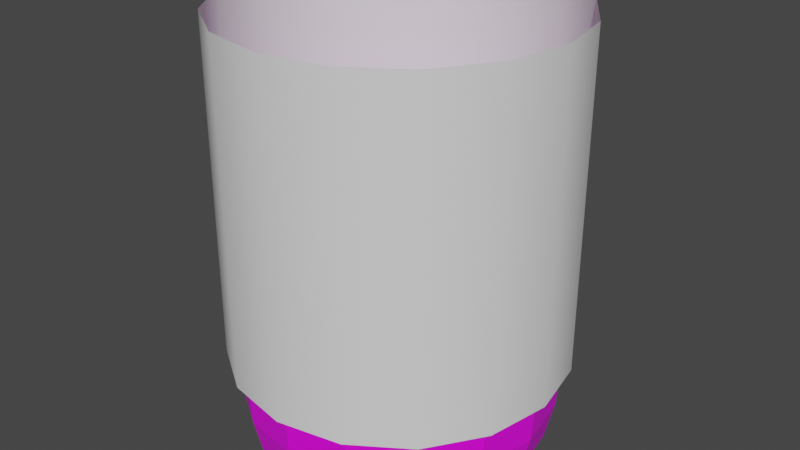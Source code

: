 # Source: Meshes.blend  (saved by Blender 3.3.6; exported with 4.5.12 LTS)
import bpy
from mathutils import Matrix  # noqa: F401  (used for matrix-valued properties, if any)

bpy.ops.wm.read_factory_settings(use_empty=True)
scene = bpy.context.scene
scene.name = 'Scene'

# ---- collections
col_collection = bpy.data.collections.new('Collection'); scene.collection.children.link(col_collection)

# ---- images (referenced by path relative to the original .blend; pixels are not part of the script)
import os
ASSET_DIR = os.environ.get("B2B_ASSET_DIR", "")  # directory of the original .blend (textures are referenced by path, not embedded)
HERE = os.path.dirname(os.path.abspath(__file__))  # packed textures are extracted next to this script under _unpacked/

def load_image(name, relpath, width, height, colorspace="sRGB"):
    """Load a texture the original file referenced (path relative to the .blend, or extracted next to this script)."""
    p = next((c for c in (os.path.join(HERE, relpath), os.path.join(ASSET_DIR, relpath)) if relpath and os.path.exists(c)), "")
    if p:
        img = bpy.data.images.load(p, check_existing=True)
        img.name = name
    else:  # same state as the original file: an image datablock whose file is absent (Cycles renders it pink)
        img = bpy.data.images.new(name, width, height)
        img.source = "FILE"
        img.filepath = "//" + (relpath or name)
    img.colorspace_settings.name = colorspace
    return img
img_blast_png = load_image('blast.png', 'Gab Aguiar Prod VFX Course/Assets/Textures/blast.png', 1024, 1024, 'sRGB')

# ---- materials (node trees are filled in below, after node groups)
mat_material_001 = bpy.data.materials.new('Material.001')
mat_material_001.use_transparent_shadow = False

# ---- material node trees
mat_material_001.use_nodes = True; mat_material_001.node_tree.nodes.clear()
_N = mat_material_001.node_tree.nodes; _L = mat_material_001.node_tree.links
n0 = _N.new('ShaderNodeBsdfPrincipled'); n0.name = 'Principled BSDF'; n0.location = (10, 300)
n0.distribution = 'GGX'
n0.subsurface_method = 'RANDOM_WALK_SKIN'
n0.inputs[3].default_value = 1.45
n0.inputs[27].default_value = (0.0, 0.0, 0.0, 1.0)
n0.inputs[28].default_value = 1.0
n1 = _N.new('ShaderNodeOutputMaterial'); n1.name = 'Material Output'; n1.location = (300, 300)
n2 = _N.new('ShaderNodeTexImage'); n2.name = 'Image Texture'; n2.location = (-280, 280)
n2.image = img_blast_png
_L.new(n0.outputs[0], n1.inputs[0])
_L.new(n2.outputs[0], n0.inputs[0])
n1.is_active_output = True

# ---- world
world_world = bpy.data.worlds.new('World'); scene.world = world_world
world_world.use_nodes = True; world_world.node_tree.nodes.clear()
_N = world_world.node_tree.nodes; _L = world_world.node_tree.links
n0 = _N.new('ShaderNodeOutputWorld'); n0.name = 'World Output'; n0.location = (300, 300)
n1 = _N.new('ShaderNodeBackground'); n1.name = 'Background'; n1.location = (10, 300)
n1.inputs[0].default_value = (0.05088, 0.05088, 0.05088, 1.0)
_L.new(n1.outputs[0], n0.inputs[0])
n0.is_active_output = True
world_world.color = (0.05088, 0.05088, 0.05088)
world_world.use_sun_shadow = False
world_world.sun_shadow_jitter_overblur = 0.0

# ---- meshes
me_cylinder = bpy.data.meshes.new('Cylinder')
me_cylinder.from_pydata([(0.0, 1.0, 0.0), (0.0, 1.0, 2.0), (0.3827, 0.9239, 0.0), (0.3827, 0.9239, 2.0), (0.7071, 0.7071, 0.0), (0.7071, 0.7071, 2.0), (0.9239, 0.3827, 0.0), (0.9239, 0.3827, 2.0), (1.0, 0.0, 0.0), (1.0, 0.0, 2.0), (0.9239, -0.3827, 0.0), (0.9239, -0.3827, 2.0), (0.7071, -0.7071, 0.0), (0.7071, -0.7071, 2.0), (0.3827, -0.9239, 0.0), (0.3827, -0.9239, 2.0), (0.0, -1.0, 0.0), (0.0, -1.0, 2.0), (-0.3827, -0.9239, 0.0), (-0.3827, -0.9239, 2.0), (-0.7071, -0.7071, 0.0), (-0.7071, -0.7071, 2.0), (-0.9239, -0.3827, 0.0), (-0.9239, -0.3827, 2.0), (-1.0, 0.0, 0.0), (-1.0, 0.0, 2.0), (-0.9239, 0.3827, 0.0), (-0.9239, 0.3827, 2.0), (-0.7071, 0.7071, 0.0), (-0.7071, 0.7071, 2.0), (-0.3827, 0.9239, 0.0), (-0.3827, 0.9239, 2.0)], [], [(0, 1, 3, 2), (2, 3, 5, 4), (4, 5, 7, 6), (6, 7, 9, 8), (8, 9, 11, 10), (10, 11, 13, 12), (12, 13, 15, 14), (14, 15, 17, 16), (16, 17, 19, 18), (18, 19, 21, 20), (20, 21, 23, 22), (22, 23, 25, 24), (24, 25, 27, 26), (26, 27, 29, 28), (28, 29, 31, 30), (30, 31, 1, 0)])
me_cylinder.polygons.foreach_set('use_smooth', [True] * 16)
_uv = me_cylinder.uv_layers.new(name='UVMap')
_uv.uv.foreach_set('vector', [1.0, 0.009453, 1.0, 0.9905, 0.9375, 0.9905, 0.9375, 0.009453, 0.9375, 0.009453, 0.9375, 0.9905, 0.875, 0.9905, 0.875, 0.009453, 0.875, 0.009453, 0.875, 0.9905, 0.8125, 0.9905, 0.8125, 0.009453, 0.8125, 0.009453, 0.8125, 0.9905, 0.75, 0.9905, 0.75, 0.009453, 0.75, 0.009453, 0.75, 0.9905, 0.6875, 0.9905, 0.6875, 0.009453, 0.6875, 0.009453, 0.6875, 0.9905, 0.625, 0.9905, 0.625, 0.009453, 0.625, 0.009453, 0.625, 0.9905, 0.5625, 0.9905, 0.5625, 0.009453, 0.5625, 0.009453, 0.5625, 0.9905, 0.5, 0.9905, 0.5, 0.009453, 0.5, 0.009453, 0.5, 0.9905, 0.4375, 0.9905, 0.4375, 0.009453, 0.4375, 0.009453, 0.4375, 0.9905, 0.375, 0.9905, 0.375, 0.009453, 0.375, 0.009453, 0.375, 0.9905, 0.3125, 0.9905, 0.3125, 0.009453, 0.3125, 0.009453, 0.3125, 0.9905, 0.25, 0.9905, 0.25, 0.009453, 0.25, 0.009453, 0.25, 0.9905, 0.1875, 0.9905, 0.1875, 0.009453, 0.1875, 0.009453, 0.1875, 0.9905, 0.125, 0.9905, 0.125, 0.009453, 0.125, 0.009453, 0.125, 0.9905, 0.0625, 0.9905, 0.0625, 0.009453, 0.0625, 0.009453, 0.0625, 0.9905, 0.0, 0.9905, 0.0, 0.009453])
me_cylinder.update()
me_sphere_001 = bpy.data.meshes.new('Sphere.001')
me_sphere_001.from_pydata([(9.903e-09, 0.1842, 1.364), (9.903e-09, 0.3612, 1.277), (9.903e-09, 0.6675, 0.959), (9.903e-09, 0.8721, 0.5067), (9.903e-09, 0.9258, 0.2546), (9.903e-09, 0.9258, -0.2519), (0.07048, 0.1701, 1.364), (0.1382, 0.3337, 1.277), (0.2007, 0.4845, 1.139), (0.2554, 0.6167, 0.959), (0.3004, 0.7251, 0.7449), (0.3337, 0.8057, 0.5067), (0.3543, 0.8554, 0.2546), (0.3612, 0.8721, -0.00144), (0.3543, 0.8554, -0.2519), (0.3337, 0.8057, -0.488), (0.1302, 0.1302, 1.364), (0.2554, 0.2554, 1.277), (0.3708, 0.3708, 1.139), (0.472, 0.472, 0.959), (0.555, 0.555, 0.7449), (0.6167, 0.6167, 0.5067), (0.6547, 0.6547, 0.2546), (0.6675, 0.6675, -0.00144), (0.6547, 0.6547, -0.2519), (0.6167, 0.6167, -0.488), (0.1701, 0.07048, 1.364), (0.3337, 0.1382, 1.277), (0.4845, 0.2007, 1.139), (0.6167, 0.2554, 0.959), (0.7251, 0.3004, 0.7449), (0.8057, 0.3337, 0.5067), (0.8554, 0.3543, 0.2546), (0.8721, 0.3612, -0.00144), (0.8554, 0.3543, -0.2519), (0.8057, 0.3337, -0.488), (0.1842, -4.306e-08, 1.364), (0.3612, -3.603e-08, 1.277), (0.5244, -6.416e-08, 1.139), (0.6675, -7.823e-08, 0.959), (0.7849, -7.823e-08, 0.7449), (0.8721, -1.064e-07, 0.5067), (0.9258, -1.345e-07, 0.2546), (0.944, -1.345e-07, -0.00144), (0.9258, -1.345e-07, -0.2519), (0.8721, -1.064e-07, -0.488), (0.1701, -0.07048, 1.364), (0.3337, -0.1382, 1.277), (0.4845, -0.2007, 1.139), (0.6167, -0.2554, 0.959), (0.7251, -0.3004, 0.7449), (0.8057, -0.3337, 0.5067), (0.8554, -0.3543, 0.2546), (0.8721, -0.3612, -0.00144), (0.8554, -0.3543, -0.2519), (0.8057, -0.3337, -0.488), (0.1302, -0.1302, 1.364), (0.2554, -0.2554, 1.277), (0.3708, -0.3708, 1.139), (0.472, -0.472, 0.959), (0.555, -0.555, 0.7449), (0.6167, -0.6167, 0.5067), (0.6547, -0.6547, 0.2546), (0.6675, -0.6675, -0.00144), (0.6547, -0.6547, -0.2519), (0.6167, -0.6167, -0.488), (0.07048, -0.1701, 1.364), (0.1382, -0.3337, 1.277), (0.2007, -0.4845, 1.139), (0.2554, -0.6167, 0.959), (0.3004, -0.7251, 0.7449), (0.3337, -0.8057, 0.5067), (0.3543, -0.8554, 0.2546), (0.3612, -0.8721, -0.00144), (0.3543, -0.8554, -0.2519), (0.3337, -0.8057, -0.488), (-5.34e-08, -0.1842, 1.364), (-1.026e-07, -0.3612, 1.277), (-1.308e-07, -0.5244, 1.139), (-2.011e-07, -0.6675, 0.959), (-1.589e-07, -0.7849, 0.7449), (-2.152e-07, -0.8721, 0.5067), (-2.433e-07, -0.9258, 0.2546), (-3.277e-07, -0.944, -0.00144), (-2.433e-07, -0.9258, -0.2519), (-2.152e-07, -0.8721, -0.488), (-0.07048, -0.1701, 1.364), (-0.1382, -0.3337, 1.277), (-0.2007, -0.4845, 1.139), (-0.2554, -0.6167, 0.959), (-0.3004, -0.7251, 0.7449), (-0.3337, -0.8057, 0.5067), (-0.3543, -0.8554, 0.2546), (-0.3612, -0.8721, -0.00144), (-0.3543, -0.8554, -0.2519), (-0.3337, -0.8057, -0.488), (-0.1302, -0.1302, 1.364), (-0.2554, -0.2554, 1.277), (-0.3708, -0.3708, 1.139), (-0.472, -0.472, 0.959), (-0.555, -0.555, 0.7449), (-0.6167, -0.6167, 0.5067), (-0.6547, -0.6547, 0.2546), (-0.6675, -0.6675, -0.00144), (-0.6547, -0.6547, -0.2519), (-0.6167, -0.6167, -0.488), (-0.1701, -0.07048, 1.364), (-0.3337, -0.1382, 1.277), (-0.4845, -0.2007, 1.139), (-0.6167, -0.2554, 0.959), (-0.7251, -0.3004, 0.7449), (-0.8057, -0.3337, 0.5067), (-0.8554, -0.3543, 0.2546), (-0.8721, -0.3612, -0.00144), (-0.8554, -0.3543, -0.2519), (-0.8057, -0.3337, -0.488), (9.903e-09, 6.173e-09, 1.394), (-0.1842, 8.354e-08, 1.364), (-0.3612, 1.75e-07, 1.277), (-0.5244, 1.89e-07, 1.139), (-0.6675, 3.156e-07, 0.959), (-0.7849, 3.156e-07, 0.7449), (-0.8721, 3.438e-07, 0.5067), (-0.9258, 3.719e-07, 0.2546), (-0.944, 4.844e-07, -0.00144), (-0.9258, 3.719e-07, -0.2519), (-0.8721, 3.438e-07, -0.488), (-0.1701, 0.07048, 1.364), (-0.3337, 0.1382, 1.277), (-0.4845, 0.2007, 1.139), (-0.6167, 0.2554, 0.959), (-0.7251, 0.3004, 0.7449), (-0.8057, 0.3337, 0.5067), (-0.8554, 0.3543, 0.2546), (-0.8721, 0.3612, -0.00144), (-0.8554, 0.3543, -0.2519), (-0.8057, 0.3337, -0.488), (-0.1302, 0.1302, 1.364), (-0.2554, 0.2554, 1.277), (-0.3708, 0.3708, 1.139), (-0.472, 0.472, 0.959), (-0.555, 0.555, 0.7449), (-0.6167, 0.6167, 0.5067), (-0.6547, 0.6547, 0.2546), (-0.6675, 0.6675, -0.00144), (-0.6547, 0.6547, -0.2519), (-0.6167, 0.6167, -0.488), (-0.07048, 0.1701, 1.364), (-0.1382, 0.3337, 1.277), (-0.2007, 0.4845, 1.139), (-0.2554, 0.6167, 0.959), (-0.3004, 0.7251, 0.7449), (-0.3337, 0.8057, 0.5067), (-0.3543, 0.8554, 0.2546), (-0.3612, 0.8721, -0.00144), (-0.3543, 0.8554, -0.2519), (-0.3337, 0.8057, -0.488), (2.35e-07, 0.5244, 1.139), (4.319e-07, 0.7849, 0.7449), (6.007e-07, 0.944, -0.00144), (4.882e-07, 0.8721, -0.488)], [], [(157, 1, 7, 8), (2, 157, 8, 9), (158, 2, 9, 10), (3, 158, 10, 11), (4, 3, 11, 12), (159, 4, 12, 13), (0, 116, 6), (5, 159, 13, 14), (1, 0, 6, 7), (160, 5, 14, 15), (14, 13, 23, 24), (7, 6, 16, 17), (15, 14, 24, 25), (8, 7, 17, 18), (9, 8, 18, 19), (10, 9, 19, 20), (11, 10, 20, 21), (12, 11, 21, 22), (13, 12, 22, 23), (6, 116, 16), (21, 20, 30, 31), (22, 21, 31, 32), (23, 22, 32, 33), (16, 116, 26), (24, 23, 33, 34), (17, 16, 26, 27), (25, 24, 34, 35), (18, 17, 27, 28), (19, 18, 28, 29), (20, 19, 29, 30), (35, 34, 44, 45), (28, 27, 37, 38), (29, 28, 38, 39), (30, 29, 39, 40), (31, 30, 40, 41), (32, 31, 41, 42), (33, 32, 42, 43), (26, 116, 36), (34, 33, 43, 44), (27, 26, 36, 37), (42, 41, 51, 52), (43, 42, 52, 53), (36, 116, 46), (44, 43, 53, 54), (37, 36, 46, 47), (45, 44, 54, 55), (38, 37, 47, 48), (39, 38, 48, 49), (40, 39, 49, 50), (41, 40, 50, 51), (48, 47, 57, 58), (49, 48, 58, 59), (50, 49, 59, 60), (51, 50, 60, 61), (52, 51, 61, 62), (53, 52, 62, 63), (46, 116, 56), (54, 53, 63, 64), (47, 46, 56, 57), (55, 54, 64, 65), (62, 61, 71, 72), (63, 62, 72, 73), (56, 116, 66), (64, 63, 73, 74), (57, 56, 66, 67), (65, 64, 74, 75), (58, 57, 67, 68), (59, 58, 68, 69), (60, 59, 69, 70), (61, 60, 70, 71), (69, 68, 78, 79), (70, 69, 79, 80), (71, 70, 80, 81), (72, 71, 81, 82), (73, 72, 82, 83), (66, 116, 76), (74, 73, 83, 84), (67, 66, 76, 77), (75, 74, 84, 85), (68, 67, 77, 78), (83, 82, 92, 93), (76, 116, 86), (84, 83, 93, 94), (77, 76, 86, 87), (85, 84, 94, 95), (78, 77, 87, 88), (79, 78, 88, 89), (80, 79, 89, 90), (81, 80, 90, 91), (82, 81, 91, 92), (89, 88, 98, 99), (90, 89, 99, 100), (91, 90, 100, 101), (92, 91, 101, 102), (93, 92, 102, 103), (86, 116, 96), (94, 93, 103, 104), (87, 86, 96, 97), (95, 94, 104, 105), (88, 87, 97, 98), (103, 102, 112, 113), (96, 116, 106), (104, 103, 113, 114), (97, 96, 106, 107), (105, 104, 114, 115), (98, 97, 107, 108), (99, 98, 108, 109), (100, 99, 109, 110), (101, 100, 110, 111), (102, 101, 111, 112), (110, 109, 120, 121), (111, 110, 121, 122), (112, 111, 122, 123), (113, 112, 123, 124), (106, 116, 117), (114, 113, 124, 125), (107, 106, 117, 118), (115, 114, 125, 126), (108, 107, 118, 119), (109, 108, 119, 120), (125, 124, 134, 135), (118, 117, 127, 128), (126, 125, 135, 136), (119, 118, 128, 129), (120, 119, 129, 130), (121, 120, 130, 131), (122, 121, 131, 132), (123, 122, 132, 133), (124, 123, 133, 134), (117, 116, 127), (132, 131, 141, 142), (133, 132, 142, 143), (134, 133, 143, 144), (127, 116, 137), (135, 134, 144, 145), (128, 127, 137, 138), (136, 135, 145, 146), (129, 128, 138, 139), (130, 129, 139, 140), (131, 130, 140, 141), (138, 137, 147, 148), (146, 145, 155, 156), (139, 138, 148, 149), (140, 139, 149, 150), (141, 140, 150, 151), (142, 141, 151, 152), (143, 142, 152, 153), (144, 143, 153, 154), (137, 116, 147), (145, 144, 154, 155), (152, 151, 158, 3), (153, 152, 3, 4), (154, 153, 4, 159), (147, 116, 0), (155, 154, 159, 5), (148, 147, 0, 1), (156, 155, 5, 160), (149, 148, 1, 157), (150, 149, 157, 2), (151, 150, 2, 158)])
_uv = me_sphere_001.uv_layers.new(name='UVMap')
_uv.uv.foreach_set('vector', [0.433, 0.6194, 0.4477, 0.5974, 0.4896, 0.6127, 0.4844, 0.6388, 0.4181, 0.6409, 0.433, 0.6194, 0.4844, 0.6388, 0.4787, 0.6656, 0.4011, 0.6674, 0.4181, 0.6409, 0.4787, 0.6656, 0.4735, 0.6947, 0.3799, 0.699, 0.4011, 0.6674, 0.4735, 0.6947, 0.4659, 0.7324, 0.3598, 0.7288, 0.3799, 0.699, 0.4659, 0.7324, 0.4589, 0.7682, 0.3374, 0.7661, 0.3598, 0.7288, 0.4589, 0.7682, 0.4525, 0.8083, 0.465, 0.5701, 0.5071, 0.4996, 0.4952, 0.5809, 0.3114, 0.8092, 0.3374, 0.7661, 0.4525, 0.8083, 0.4449, 0.8582, 0.4477, 0.5974, 0.465, 0.5701, 0.4952, 0.5809, 0.4896, 0.6127, 0.2641, 0.8901, 0.3114, 0.8092, 0.4449, 0.8582, 0.4356, 0.9357, 0.4449, 0.8582, 0.4525, 0.8083, 0.5734, 0.8051, 0.5837, 0.852, 0.4896, 0.6127, 0.4952, 0.5809, 0.5272, 0.5792, 0.5343, 0.6108, 0.4356, 0.9357, 0.4449, 0.8582, 0.5837, 0.852, 0.6023, 0.9299, 0.4844, 0.6388, 0.4896, 0.6127, 0.5343, 0.6108, 0.5394, 0.6368, 0.4787, 0.6656, 0.4844, 0.6388, 0.5394, 0.6368, 0.5445, 0.6631, 0.4735, 0.6947, 0.4787, 0.6656, 0.5445, 0.6631, 0.5503, 0.6927, 0.4659, 0.7324, 0.4735, 0.6947, 0.5503, 0.6927, 0.5577, 0.7298, 0.4589, 0.7682, 0.4659, 0.7324, 0.5577, 0.7298, 0.5646, 0.7643, 0.4525, 0.8083, 0.4589, 0.7682, 0.5646, 0.7643, 0.5734, 0.8051, 0.4952, 0.5809, 0.5071, 0.4996, 0.5272, 0.5792, 0.5577, 0.7298, 0.5503, 0.6927, 0.6206, 0.6614, 0.6413, 0.6928, 0.5646, 0.7643, 0.5577, 0.7298, 0.6413, 0.6928, 0.6605, 0.7219, 0.5734, 0.8051, 0.5646, 0.7643, 0.6605, 0.7219, 0.6838, 0.7567, 0.5272, 0.5792, 0.5071, 0.4996, 0.5561, 0.5655, 0.5837, 0.852, 0.5734, 0.8051, 0.6838, 0.7567, 0.7106, 0.7963, 0.5343, 0.6108, 0.5272, 0.5792, 0.5561, 0.5655, 0.5747, 0.5919, 0.6023, 0.9299, 0.5837, 0.852, 0.7106, 0.7963, 0.7572, 0.8627, 0.5394, 0.6368, 0.5343, 0.6108, 0.5747, 0.5919, 0.5894, 0.6139, 0.5445, 0.6631, 0.5394, 0.6368, 0.5894, 0.6139, 0.604, 0.6362, 0.5503, 0.6927, 0.5445, 0.6631, 0.604, 0.6362, 0.6206, 0.6614, 0.7572, 0.8627, 0.7106, 0.7963, 0.8078, 0.6969, 0.8768, 0.7412, 0.5894, 0.6139, 0.5747, 0.5919, 0.6049, 0.559, 0.6268, 0.5737, 0.604, 0.6362, 0.5894, 0.6139, 0.6268, 0.5737, 0.6488, 0.5887, 0.6206, 0.6614, 0.604, 0.6362, 0.6488, 0.5887, 0.6736, 0.6058, 0.6413, 0.6928, 0.6206, 0.6614, 0.6736, 0.6058, 0.7046, 0.6269, 0.6605, 0.7219, 0.6413, 0.6928, 0.7046, 0.6269, 0.7333, 0.6466, 0.6838, 0.7567, 0.6605, 0.7219, 0.7333, 0.6466, 0.7681, 0.6703, 0.5561, 0.5655, 0.5071, 0.4996, 0.5776, 0.5417, 0.7106, 0.7963, 0.6838, 0.7567, 0.7681, 0.6703, 0.8078, 0.6969, 0.5747, 0.5919, 0.5561, 0.5655, 0.5776, 0.5417, 0.6049, 0.559, 0.7333, 0.6466, 0.7046, 0.6269, 0.7382, 0.542, 0.7723, 0.5494, 0.7681, 0.6703, 0.7333, 0.6466, 0.7723, 0.5494, 0.8135, 0.5581, 0.5776, 0.5417, 0.5071, 0.4996, 0.5884, 0.5115, 0.8078, 0.6969, 0.7681, 0.6703, 0.8135, 0.5581, 0.8607, 0.5677, 0.6049, 0.559, 0.5776, 0.5417, 0.5884, 0.5115, 0.6202, 0.5171, 0.8768, 0.7412, 0.8078, 0.6969, 0.8607, 0.5677, 0.9419, 0.5825, 0.6268, 0.5737, 0.6049, 0.559, 0.6202, 0.5171, 0.6461, 0.5223, 0.6488, 0.5887, 0.6268, 0.5737, 0.6461, 0.5223, 0.672, 0.5278, 0.6736, 0.6058, 0.6488, 0.5887, 0.672, 0.5278, 0.7014, 0.5342, 0.7046, 0.6269, 0.6736, 0.6058, 0.7014, 0.5342, 0.7382, 0.542, 0.6461, 0.5223, 0.6202, 0.5171, 0.6183, 0.4725, 0.6442, 0.4674, 0.672, 0.5278, 0.6461, 0.5223, 0.6442, 0.4674, 0.6703, 0.4626, 0.7014, 0.5342, 0.672, 0.5278, 0.6703, 0.4626, 0.7, 0.4573, 0.7382, 0.542, 0.7014, 0.5342, 0.7, 0.4573, 0.737, 0.4505, 0.7723, 0.5494, 0.7382, 0.542, 0.737, 0.4505, 0.7714, 0.4444, 0.8135, 0.5581, 0.7723, 0.5494, 0.7714, 0.4444, 0.813, 0.4368, 0.5884, 0.5115, 0.5071, 0.4996, 0.5868, 0.4796, 0.8607, 0.5677, 0.8135, 0.5581, 0.813, 0.4368, 0.8606, 0.4275, 0.6202, 0.5171, 0.5884, 0.5115, 0.5868, 0.4796, 0.6183, 0.4725, 0.9419, 0.5825, 0.8607, 0.5677, 0.8606, 0.4275, 0.9419, 0.41, 0.7714, 0.4444, 0.737, 0.4505, 0.701, 0.3662, 0.7306, 0.3474, 0.813, 0.4368, 0.7714, 0.4444, 0.7306, 0.3474, 0.7663, 0.3243, 0.5868, 0.4796, 0.5071, 0.4996, 0.573, 0.4506, 0.8606, 0.4275, 0.813, 0.4368, 0.7663, 0.3243, 0.8069, 0.2973, 0.6183, 0.4725, 0.5868, 0.4796, 0.573, 0.4506, 0.5995, 0.4321, 0.9419, 0.41, 0.8606, 0.4275, 0.8069, 0.2973, 0.8759, 0.2497, 0.6442, 0.4674, 0.6183, 0.4725, 0.5995, 0.4321, 0.6215, 0.4174, 0.6703, 0.4626, 0.6442, 0.4674, 0.6215, 0.4174, 0.6439, 0.403, 0.7, 0.4573, 0.6703, 0.4626, 0.6439, 0.403, 0.6693, 0.3867, 0.737, 0.4505, 0.7, 0.4573, 0.6693, 0.3867, 0.701, 0.3662, 0.6439, 0.403, 0.6215, 0.4174, 0.5814, 0.3799, 0.5966, 0.3579, 0.6693, 0.3867, 0.6439, 0.403, 0.5966, 0.3579, 0.6139, 0.3331, 0.701, 0.3662, 0.6693, 0.3867, 0.6139, 0.3331, 0.6355, 0.302, 0.7306, 0.3474, 0.701, 0.3662, 0.6355, 0.302, 0.6557, 0.2731, 0.7663, 0.3243, 0.7306, 0.3474, 0.6557, 0.2731, 0.6799, 0.2379, 0.573, 0.4506, 0.5071, 0.4996, 0.5493, 0.4291, 0.8069, 0.2973, 0.7663, 0.3243, 0.6799, 0.2379, 0.7072, 0.1971, 0.5995, 0.4321, 0.573, 0.4506, 0.5493, 0.4291, 0.5667, 0.4018, 0.8759, 0.2497, 0.8069, 0.2973, 0.7072, 0.1971, 0.7532, 0.1261, 0.6215, 0.4174, 0.5995, 0.4321, 0.5667, 0.4018, 0.5814, 0.3799, 0.6799, 0.2379, 0.6557, 0.2731, 0.5577, 0.2329, 0.5667, 0.1909, 0.5493, 0.4291, 0.5071, 0.4996, 0.5191, 0.4183, 0.7072, 0.1971, 0.6799, 0.2379, 0.5667, 0.1909, 0.5764, 0.1423, 0.5667, 0.4018, 0.5493, 0.4291, 0.5191, 0.4183, 0.5247, 0.3864, 0.7532, 0.1261, 0.7072, 0.1971, 0.5764, 0.1423, 0.5919, 0.05851, 0.5814, 0.3799, 0.5667, 0.4018, 0.5247, 0.3864, 0.53, 0.3604, 0.5966, 0.3579, 0.5814, 0.3799, 0.53, 0.3604, 0.5356, 0.3343, 0.6139, 0.3331, 0.5966, 0.3579, 0.5356, 0.3343, 0.5421, 0.3047, 0.6355, 0.302, 0.6139, 0.3331, 0.5421, 0.3047, 0.5501, 0.2675, 0.6557, 0.2731, 0.6355, 0.302, 0.5501, 0.2675, 0.5577, 0.2329, 0.5356, 0.3343, 0.53, 0.3604, 0.475, 0.3622, 0.4701, 0.3359, 0.5421, 0.3047, 0.5356, 0.3343, 0.4701, 0.3359, 0.4647, 0.306, 0.5501, 0.2675, 0.5421, 0.3047, 0.4647, 0.306, 0.4579, 0.2684, 0.5577, 0.2329, 0.5501, 0.2675, 0.4579, 0.2684, 0.4516, 0.2333, 0.5667, 0.1909, 0.5577, 0.2329, 0.4516, 0.2333, 0.4437, 0.1908, 0.5191, 0.4183, 0.5071, 0.4996, 0.4871, 0.4199, 0.5764, 0.1423, 0.5667, 0.1909, 0.4437, 0.1908, 0.4339, 0.1417, 0.5247, 0.3864, 0.5191, 0.4183, 0.4871, 0.4199, 0.4801, 0.3883, 0.5919, 0.05851, 0.5764, 0.1423, 0.4339, 0.1417, 0.4162, 0.05768, 0.53, 0.3604, 0.5247, 0.3864, 0.4801, 0.3883, 0.475, 0.3622, 0.4437, 0.1908, 0.4516, 0.2333, 0.3534, 0.2745, 0.3296, 0.238, 0.4871, 0.4199, 0.5071, 0.4996, 0.4581, 0.4336, 0.4339, 0.1417, 0.4437, 0.1908, 0.3296, 0.238, 0.3015, 0.196, 0.4801, 0.3883, 0.4871, 0.4199, 0.4581, 0.4336, 0.4395, 0.4071, 0.4162, 0.05768, 0.4339, 0.1417, 0.3015, 0.196, 0.2528, 0.1245, 0.475, 0.3622, 0.4801, 0.3883, 0.4395, 0.4071, 0.4248, 0.385, 0.4701, 0.3359, 0.475, 0.3622, 0.4248, 0.385, 0.4102, 0.3624, 0.4647, 0.306, 0.4701, 0.3359, 0.4102, 0.3624, 0.3936, 0.3368, 0.4579, 0.2684, 0.4647, 0.306, 0.3936, 0.3368, 0.3728, 0.3047, 0.4516, 0.2333, 0.4579, 0.2684, 0.3728, 0.3047, 0.3534, 0.2745, 0.3936, 0.3368, 0.4102, 0.3624, 0.365, 0.41, 0.3398, 0.3927, 0.3728, 0.3047, 0.3936, 0.3368, 0.3398, 0.3927, 0.3081, 0.3709, 0.3534, 0.2745, 0.3728, 0.3047, 0.3081, 0.3709, 0.2784, 0.3505, 0.3296, 0.238, 0.3534, 0.2745, 0.2784, 0.3505, 0.2421, 0.3258, 0.4581, 0.4336, 0.5071, 0.4996, 0.4366, 0.4574, 0.3015, 0.196, 0.3296, 0.238, 0.2421, 0.3258, 0.1996, 0.2974, 0.4395, 0.4071, 0.4581, 0.4336, 0.4366, 0.4574, 0.4092, 0.44, 0.2528, 0.1245, 0.3015, 0.196, 0.1996, 0.2974, 0.1268, 0.2496, 0.4248, 0.385, 0.4395, 0.4071, 0.4092, 0.44, 0.3871, 0.4252, 0.4102, 0.3624, 0.4248, 0.385, 0.3871, 0.4252, 0.365, 0.41, 0.1996, 0.2974, 0.2421, 0.3258, 0.195, 0.441, 0.1444, 0.431, 0.4092, 0.44, 0.4366, 0.4574, 0.4258, 0.4876, 0.3939, 0.4821, 0.1268, 0.2496, 0.1996, 0.2974, 0.1444, 0.431, 0.05807, 0.4146, 0.3871, 0.4252, 0.4092, 0.44, 0.3939, 0.4821, 0.3678, 0.4769, 0.365, 0.41, 0.3871, 0.4252, 0.3678, 0.4769, 0.3415, 0.4713, 0.3398, 0.3927, 0.365, 0.41, 0.3415, 0.4713, 0.3115, 0.465, 0.3081, 0.3709, 0.3398, 0.3927, 0.3115, 0.465, 0.2738, 0.4572, 0.2784, 0.3505, 0.3081, 0.3709, 0.2738, 0.4572, 0.2384, 0.4498, 0.2421, 0.3258, 0.2784, 0.3505, 0.2384, 0.4498, 0.195, 0.441, 0.4366, 0.4574, 0.5071, 0.4996, 0.4258, 0.4876, 0.2738, 0.4572, 0.3115, 0.465, 0.3133, 0.5427, 0.2756, 0.55, 0.2384, 0.4498, 0.2738, 0.4572, 0.2756, 0.55, 0.2401, 0.5569, 0.195, 0.441, 0.2384, 0.4498, 0.2401, 0.5569, 0.1961, 0.5659, 0.4258, 0.4876, 0.5071, 0.4996, 0.4274, 0.5197, 0.1444, 0.431, 0.195, 0.441, 0.1961, 0.5659, 0.1452, 0.5764, 0.3939, 0.4821, 0.4258, 0.4876, 0.4274, 0.5197, 0.3958, 0.5267, 0.05807, 0.4146, 0.1444, 0.431, 0.1452, 0.5764, 0.05852, 0.595, 0.3678, 0.4769, 0.3939, 0.4821, 0.3958, 0.5267, 0.3698, 0.5319, 0.3415, 0.4713, 0.3678, 0.4769, 0.3698, 0.5319, 0.3434, 0.537, 0.3115, 0.465, 0.3415, 0.4713, 0.3434, 0.537, 0.3133, 0.5427, 0.3958, 0.5267, 0.4274, 0.5197, 0.4412, 0.5486, 0.4147, 0.5672, 0.05852, 0.595, 0.1452, 0.5764, 0.2033, 0.7107, 0.1301, 0.7626, 0.3698, 0.5319, 0.3958, 0.5267, 0.4147, 0.5672, 0.3927, 0.582, 0.3434, 0.537, 0.3698, 0.5319, 0.3927, 0.582, 0.3704, 0.5967, 0.3133, 0.5427, 0.3434, 0.537, 0.3704, 0.5967, 0.3449, 0.6137, 0.2756, 0.55, 0.3133, 0.5427, 0.3449, 0.6137, 0.3131, 0.6348, 0.2401, 0.5569, 0.2756, 0.55, 0.3131, 0.6348, 0.2837, 0.6542, 0.1961, 0.5659, 0.2401, 0.5569, 0.2837, 0.6542, 0.2453, 0.6813, 0.4274, 0.5197, 0.5071, 0.4996, 0.4412, 0.5486, 0.1452, 0.5764, 0.1961, 0.5659, 0.2453, 0.6813, 0.2033, 0.7107, 0.3131, 0.6348, 0.3449, 0.6137, 0.4011, 0.6674, 0.3799, 0.699, 0.2837, 0.6542, 0.3131, 0.6348, 0.3799, 0.699, 0.3598, 0.7288, 0.2453, 0.6813, 0.2837, 0.6542, 0.3598, 0.7288, 0.3374, 0.7661, 0.4412, 0.5486, 0.5071, 0.4996, 0.465, 0.5701, 0.2033, 0.7107, 0.2453, 0.6813, 0.3374, 0.7661, 0.3114, 0.8092, 0.4147, 0.5672, 0.4412, 0.5486, 0.465, 0.5701, 0.4477, 0.5974, 0.1301, 0.7626, 0.2033, 0.7107, 0.3114, 0.8092, 0.2641, 0.8901, 0.3927, 0.582, 0.4147, 0.5672, 0.4477, 0.5974, 0.433, 0.6194, 0.3704, 0.5967, 0.3927, 0.582, 0.433, 0.6194, 0.4181, 0.6409, 0.3449, 0.6137, 0.3704, 0.5967, 0.4181, 0.6409, 0.4011, 0.6674])
me_sphere_001.materials.append(mat_material_001)
me_sphere_001.update()

# ---- objects
ob_cylinder = bpy.data.objects.new('Cylinder', me_cylinder)
ob_sphere = bpy.data.objects.new('Sphere', me_sphere_001)

# ---- transforms, parenting, visibility, modifiers, constraints
ob_cylinder.location = (0.0, 0.0, 0.0)
ob_sphere.location = (0.0, 0.0, 0.0)

# ---- collection membership
col_collection.objects.link(ob_cylinder)
col_collection.objects.link(ob_sphere)

# ---- scene / render settings (as saved in the file)
scene.frame_start = 1; scene.frame_end = 250; scene.frame_set(1)
scene.render.engine = 'BLENDER_EEVEE_NEXT'
scene.cycles.sampling_pattern = 'TABULATED_SOBOL'
scene.cycles.use_light_tree = False
scene.view_settings.view_transform = 'Filmic'
bpy.context.view_layer.update()

# ---- added for rendering (the .blend has no active camera and no usable light): camera, sun
cam_auto = bpy.data.cameras.new('AutoCamera')
cam_auto.lens = 50.0
cam_auto.sensor_width = 36.0
cam_auto.clip_end = 1000.0
ob_auto_camera = bpy.data.objects.new('AutoCamera', cam_auto)
scene.collection.objects.link(ob_auto_camera)
ob_auto_camera.location = (3.48529, -4.18235, 3.54424)
ob_auto_camera.rotation_euler = (1.09748, -7.21219e-08, 0.694738)
scene.camera = ob_auto_camera
light_auto_sun = bpy.data.lights.new('AutoSun', 'SUN')
light_auto_sun.energy = 3.0
light_auto_sun.angle = 0.0523599
ob_auto_sun = bpy.data.objects.new('AutoSun', light_auto_sun)
scene.collection.objects.link(ob_auto_sun)
ob_auto_sun.rotation_euler = (0.872665, 0.174533, 0.523599)
bpy.context.view_layer.update()
